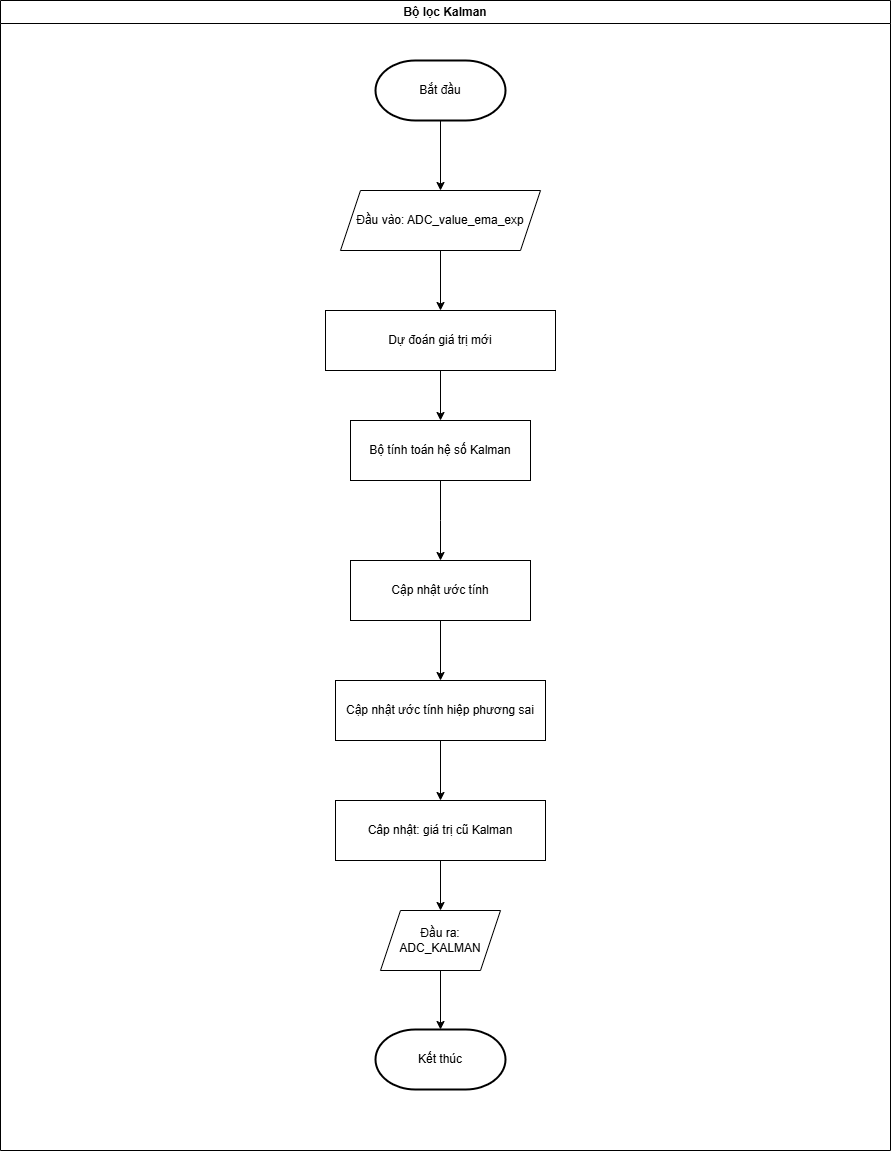

The diagram above was exported from draw.io. Its source (the exported page's mxGraphModel, read from the mxfile embedded in the PNG):
<mxGraphModel dx="1190" dy="1295" grid="1" gridSize="10" guides="1" tooltips="1" connect="1" arrows="1" fold="1" page="1" pageScale="1" pageWidth="827" pageHeight="1169" math="0" shadow="0">
  <root>
    <mxCell id="WIyWlLk6GJQsqaUBKTNV-0" />
    <mxCell id="WIyWlLk6GJQsqaUBKTNV-1" parent="WIyWlLk6GJQsqaUBKTNV-0" />
    <mxCell id="sqQl403m5e_0CDvua_P7-25" value="Bộ lọc Kalman" style="swimlane;whiteSpace=wrap;html=1;" parent="WIyWlLk6GJQsqaUBKTNV-1" vertex="1">
      <mxGeometry x="100" y="80" width="890" height="1150" as="geometry" />
    </mxCell>
    <mxCell id="sVqw7OylMsGdOgG_2co5-11" value="" style="edgeStyle=orthogonalEdgeStyle;rounded=0;orthogonalLoop=1;jettySize=auto;html=1;" edge="1" parent="sqQl403m5e_0CDvua_P7-25" source="sVqw7OylMsGdOgG_2co5-0" target="sVqw7OylMsGdOgG_2co5-6">
      <mxGeometry relative="1" as="geometry" />
    </mxCell>
    <mxCell id="sVqw7OylMsGdOgG_2co5-0" value="Bắt đầu" style="strokeWidth=2;html=1;shape=mxgraph.flowchart.terminator;whiteSpace=wrap;" vertex="1" parent="sqQl403m5e_0CDvua_P7-25">
      <mxGeometry x="375" y="60" width="130" height="60" as="geometry" />
    </mxCell>
    <mxCell id="sVqw7OylMsGdOgG_2co5-10" style="edgeStyle=orthogonalEdgeStyle;rounded=0;orthogonalLoop=1;jettySize=auto;html=1;exitX=0.5;exitY=1;exitDx=0;exitDy=0;" edge="1" parent="sqQl403m5e_0CDvua_P7-25" source="sVqw7OylMsGdOgG_2co5-3" target="sVqw7OylMsGdOgG_2co5-4">
      <mxGeometry relative="1" as="geometry" />
    </mxCell>
    <mxCell id="sVqw7OylMsGdOgG_2co5-3" value="Dự đoán giá trị mới" style="rounded=0;whiteSpace=wrap;html=1;" vertex="1" parent="sqQl403m5e_0CDvua_P7-25">
      <mxGeometry x="325" y="310" width="230" height="60" as="geometry" />
    </mxCell>
    <mxCell id="sVqw7OylMsGdOgG_2co5-4" value="Bộ tính toán hệ số Kalman" style="rounded=0;whiteSpace=wrap;html=1;" vertex="1" parent="sqQl403m5e_0CDvua_P7-25">
      <mxGeometry x="350" y="420" width="180" height="60" as="geometry" />
    </mxCell>
    <mxCell id="sVqw7OylMsGdOgG_2co5-7" value="" style="edgeStyle=orthogonalEdgeStyle;rounded=0;orthogonalLoop=1;jettySize=auto;html=1;" edge="1" parent="sqQl403m5e_0CDvua_P7-25">
      <mxGeometry relative="1" as="geometry">
        <mxPoint x="440" y="620" as="sourcePoint" />
        <mxPoint x="440" y="680" as="targetPoint" />
      </mxGeometry>
    </mxCell>
    <mxCell id="sVqw7OylMsGdOgG_2co5-5" value="" style="edgeStyle=orthogonalEdgeStyle;rounded=0;orthogonalLoop=1;jettySize=auto;html=1;" edge="1" parent="sqQl403m5e_0CDvua_P7-25" source="sVqw7OylMsGdOgG_2co5-4">
      <mxGeometry relative="1" as="geometry">
        <mxPoint x="440" y="560" as="targetPoint" />
      </mxGeometry>
    </mxCell>
    <mxCell id="sVqw7OylMsGdOgG_2co5-12" value="" style="edgeStyle=orthogonalEdgeStyle;rounded=0;orthogonalLoop=1;jettySize=auto;html=1;" edge="1" parent="sqQl403m5e_0CDvua_P7-25" source="sVqw7OylMsGdOgG_2co5-6" target="sVqw7OylMsGdOgG_2co5-3">
      <mxGeometry relative="1" as="geometry" />
    </mxCell>
    <mxCell id="sVqw7OylMsGdOgG_2co5-6" value="Đầu vào: ADC_value_ema_exp" style="shape=parallelogram;perimeter=parallelogramPerimeter;whiteSpace=wrap;html=1;fixedSize=1;" vertex="1" parent="sqQl403m5e_0CDvua_P7-25">
      <mxGeometry x="340" y="190" width="200" height="60" as="geometry" />
    </mxCell>
    <mxCell id="sVqw7OylMsGdOgG_2co5-9" value="" style="edgeStyle=orthogonalEdgeStyle;rounded=0;orthogonalLoop=1;jettySize=auto;html=1;" edge="1" parent="sqQl403m5e_0CDvua_P7-25">
      <mxGeometry relative="1" as="geometry">
        <mxPoint x="440" y="970" as="sourcePoint" />
        <mxPoint x="440" y="1029" as="targetPoint" />
      </mxGeometry>
    </mxCell>
    <mxCell id="sVqw7OylMsGdOgG_2co5-8" value="" style="edgeStyle=orthogonalEdgeStyle;rounded=0;orthogonalLoop=1;jettySize=auto;html=1;" edge="1" parent="sqQl403m5e_0CDvua_P7-25">
      <mxGeometry relative="1" as="geometry">
        <mxPoint x="440" y="860" as="sourcePoint" />
        <mxPoint x="440" y="910" as="targetPoint" />
      </mxGeometry>
    </mxCell>
    <mxCell id="sqQl403m5e_0CDvua_P7-23" value="" style="edgeStyle=orthogonalEdgeStyle;rounded=0;orthogonalLoop=1;jettySize=auto;html=1;" parent="sqQl403m5e_0CDvua_P7-25" edge="1">
      <mxGeometry relative="1" as="geometry">
        <mxPoint x="440" y="740" as="sourcePoint" />
        <mxPoint x="440" y="800" as="targetPoint" />
      </mxGeometry>
    </mxCell>
    <mxCell id="sVqw7OylMsGdOgG_2co5-13" value="Cập nhật ước tính" style="rounded=0;whiteSpace=wrap;html=1;" vertex="1" parent="sqQl403m5e_0CDvua_P7-25">
      <mxGeometry x="350" y="560" width="180" height="60" as="geometry" />
    </mxCell>
    <mxCell id="sVqw7OylMsGdOgG_2co5-14" value="Cập nhật ước tính hiệp phương sai" style="rounded=0;whiteSpace=wrap;html=1;" vertex="1" parent="sqQl403m5e_0CDvua_P7-25">
      <mxGeometry x="335" y="680" width="210" height="60" as="geometry" />
    </mxCell>
    <mxCell id="sVqw7OylMsGdOgG_2co5-15" value="Câp nhật: giá trị cũ Kalman" style="rounded=0;whiteSpace=wrap;html=1;" vertex="1" parent="sqQl403m5e_0CDvua_P7-25">
      <mxGeometry x="335" y="800" width="210" height="60" as="geometry" />
    </mxCell>
    <mxCell id="sVqw7OylMsGdOgG_2co5-17" value="Đầu ra: ADC_KALMAN" style="shape=parallelogram;perimeter=parallelogramPerimeter;whiteSpace=wrap;html=1;fixedSize=1;" vertex="1" parent="sqQl403m5e_0CDvua_P7-25">
      <mxGeometry x="380" y="910" width="120" height="60" as="geometry" />
    </mxCell>
    <mxCell id="sVqw7OylMsGdOgG_2co5-18" value="Kết thúc" style="strokeWidth=2;html=1;shape=mxgraph.flowchart.terminator;whiteSpace=wrap;" vertex="1" parent="sqQl403m5e_0CDvua_P7-25">
      <mxGeometry x="375" y="1029" width="130" height="60" as="geometry" />
    </mxCell>
  </root>
</mxGraphModel>